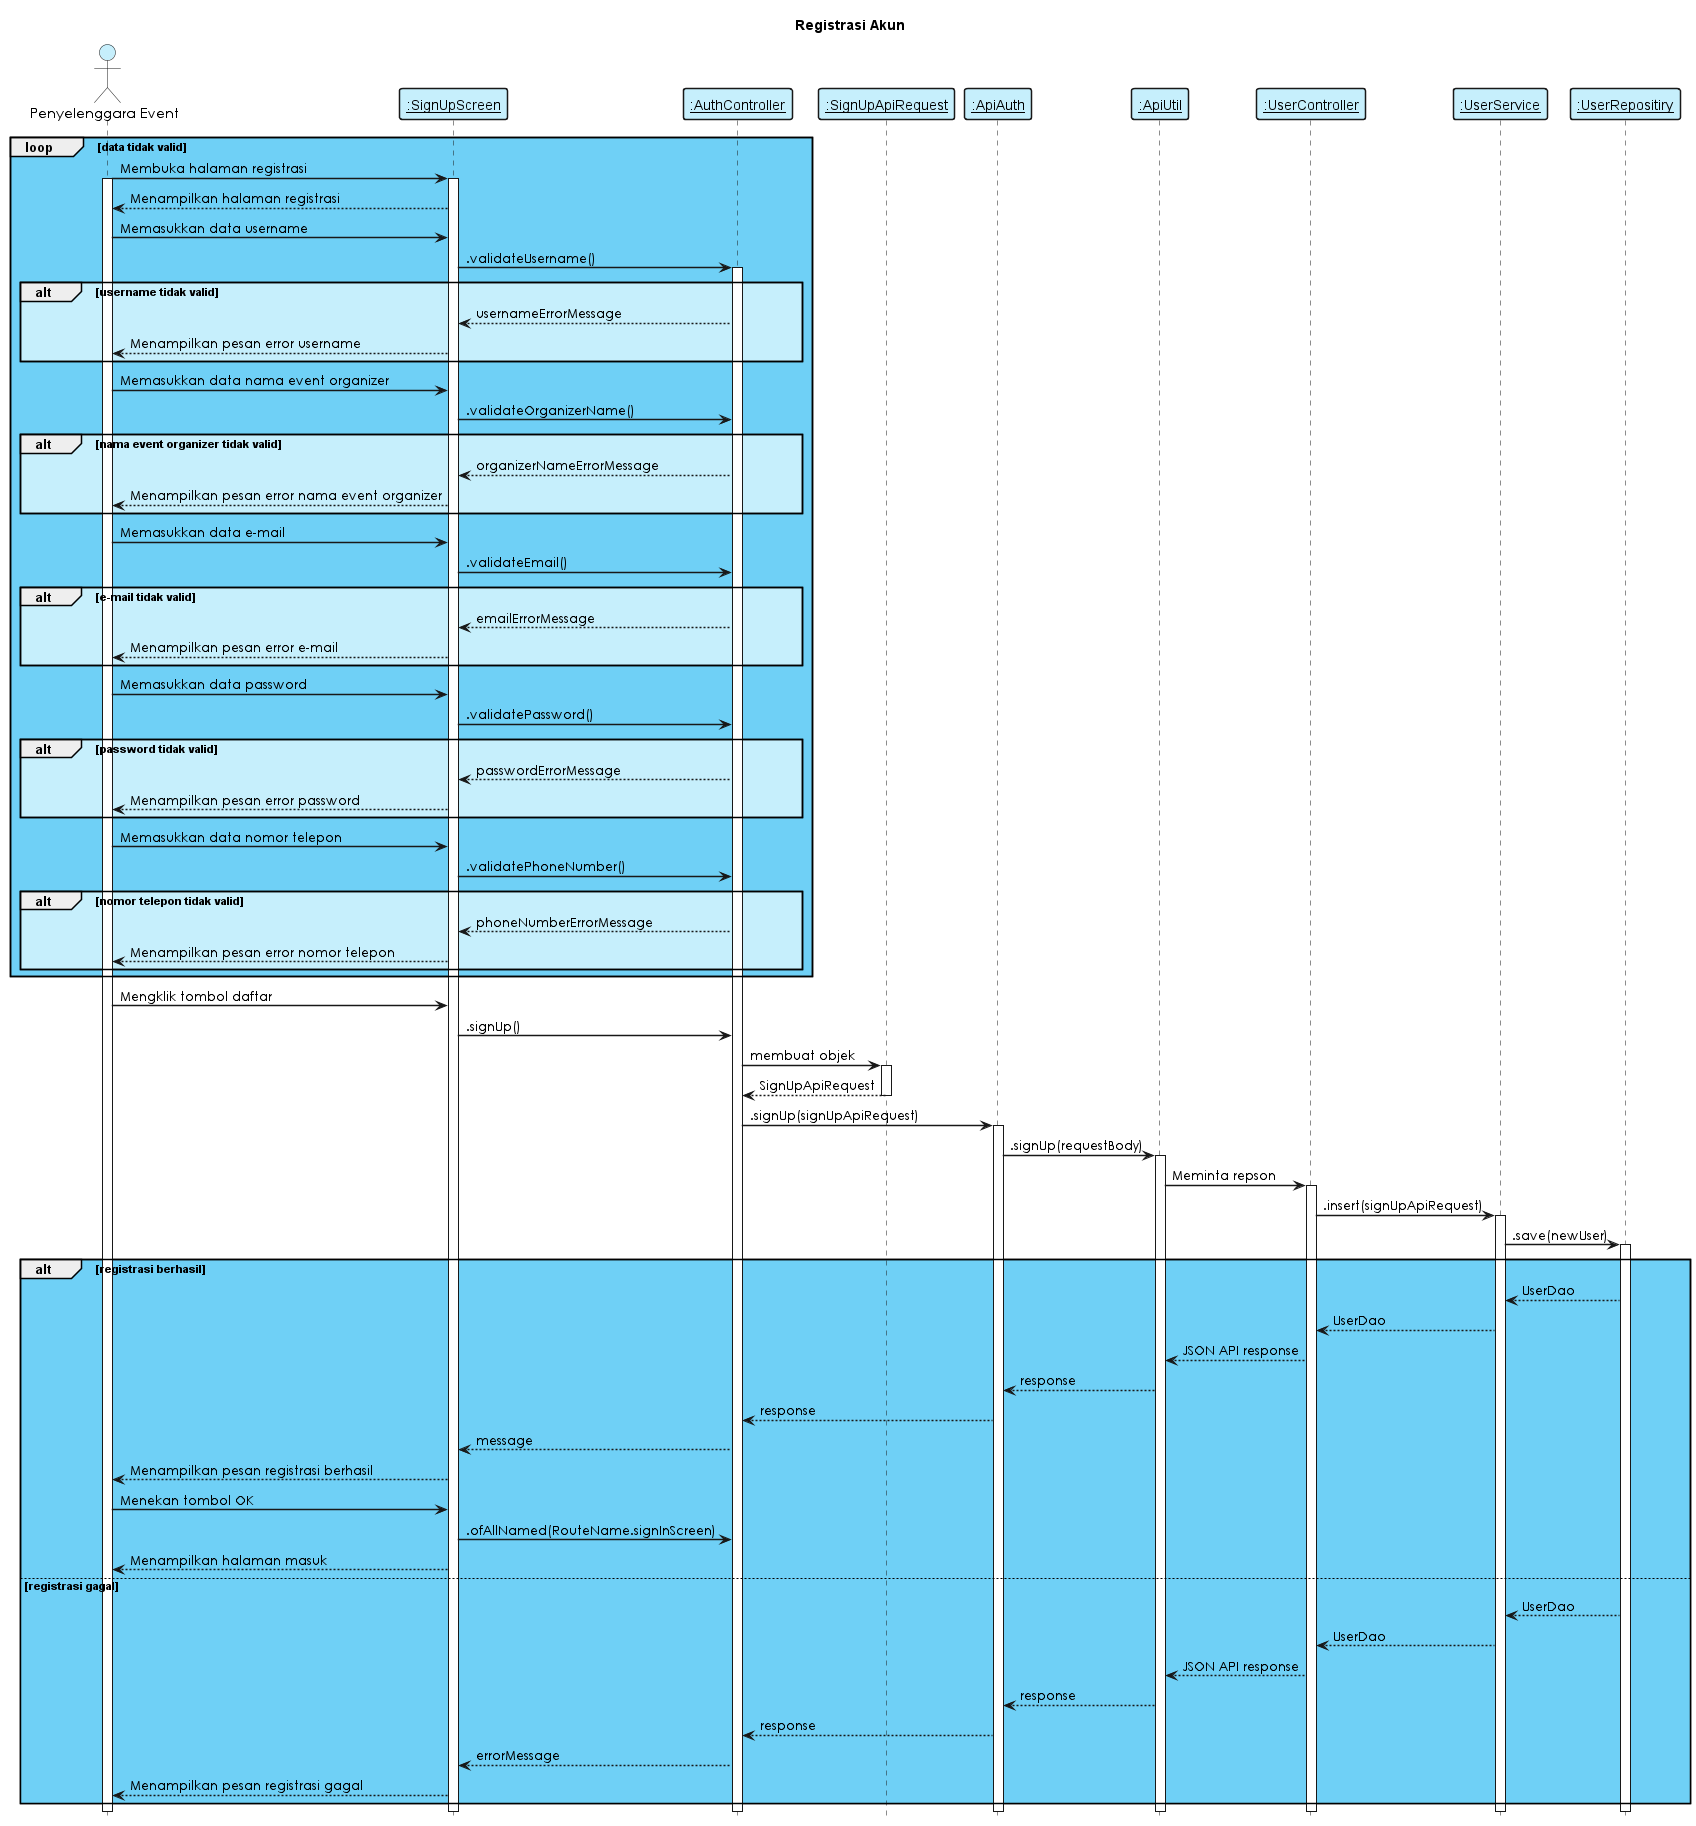

The diagram above was rendered by PlantUML. Its source (embedded in the PNG):
@startuml "sequence_diagram_registrasi_akun"

    title "Registrasi Akun"
    hide footbox
    skinparam  shadowing false

    skinparam sequence {    
        ArrowThickness 1.5
        ActorFontName Century Gothic
        ActorBackgroundColor  #C6EFFC
        ArrowFontName Century Gothic
        ParticipantBorderThickness 1.5
        ParticipantBackgroundColor #C6EFFC
    }

    ' frontend component
    actor "Penyelenggara Event" as eo
    participant "__:SignUpScreen__" as view1
    participant "__:AuthController__" as controller1
    participant "__:SignUpApiRequest__" as model1
    participant "__:ApiAuth__" as util1
    participant "__:ApiUtil__" as util2
    ' backend component
    participant "__:UserController__" as controller2
    participant "__:UserService__" as service1
    participant "__:UserRepositiry__" as repository1
 
    loop #6fd0f6  data tidak valid
        eo -> view1: Membuka halaman registrasi
        activate eo
        activate view1
        view1 --> eo: Menampilkan halaman registrasi
        eo -> view1: Memasukkan data username
        view1 -> controller1: .validateUsername()
        activate controller1
        alt #C6EFFC username tidak valid
            controller1 --> view1: usernameErrorMessage
            view1 --> eo: Menampilkan pesan error username
        end
        eo -> view1: Memasukkan data nama event organizer
        view1 -> controller1: .validateOrganizerName()
        alt #C6EFFC nama event organizer tidak valid
            controller1 --> view1: organizerNameErrorMessage
            view1 --> eo: Menampilkan pesan error nama event organizer
        end
        eo -> view1: Memasukkan data e-mail
        view1 -> controller1: .validateEmail()
        alt #C6EFFC e-mail tidak valid
            controller1 --> view1: emailErrorMessage
            view1 --> eo: Menampilkan pesan error e-mail
        end
        eo -> view1: Memasukkan data password
        view1 -> controller1: .validatePassword()
        alt #C6EFFC password tidak valid
            controller1 --> view1: passwordErrorMessage
            view1 --> eo: Menampilkan pesan error password
        end
        eo -> view1: Memasukkan data nomor telepon
        view1 -> controller1: .validatePhoneNumber()
        alt #C6EFFC nomor telepon tidak valid
            controller1 --> view1: phoneNumberErrorMessage
            view1 --> eo: Menampilkan pesan error nomor telepon
        end
    end 
    eo -> view1: Mengklik tombol daftar
    view1 -> controller1: .signUp()
    controller1 -> model1: membuat objek
    activate model1
    model1 --> controller1: SignUpApiRequest
    deactivate model1
    controller1 -> util1: .signUp(signUpApiRequest)
    activate util1
    util1 -> util2: .signUp(requestBody)
    activate util2

    util2 -> controller2: Meminta repson
    activate controller2
    controller2 -> service1: .insert(signUpApiRequest)
    activate service1
    service1 -> repository1: .save(newUser)
    activate repository1
    alt #6fd0f6 registrasi berhasil
        repository1 --> service1: UserDao
        service1 --> controller2: UserDao
        controller2 --> util2: JSON API response
        util2 --> util1: response
        util1 --> controller1: response
        controller1 --> view1: message
        view1 --> eo: Menampilkan pesan registrasi berhasil
        eo -> view1: Menekan tombol OK
        view1 -> controller1: .ofAllNamed(RouteName.signInScreen)
        view1 --> eo: Menampilkan halaman masuk
    else registrasi gagal
        repository1 --> service1: UserDao
        service1 --> controller2: UserDao
        controller2 --> util2: JSON API response
        util2 --> util1: response
        util1 --> controller1: response
        controller1 --> view1: errorMessage
        view1 --> eo: Menampilkan pesan registrasi gagal    
    end 

@enduml